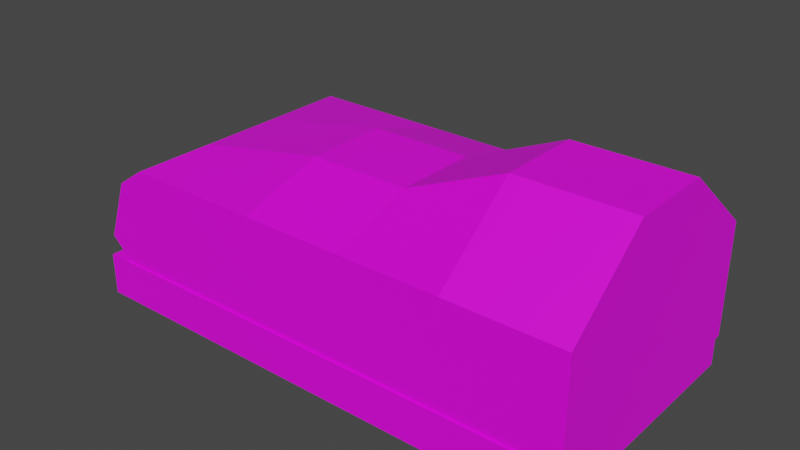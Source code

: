 # Source: ground1.blend  (saved by Blender 3.4.6; exported with 4.5.12 LTS)
import bpy
from mathutils import Matrix  # noqa: F401  (used for matrix-valued properties, if any)

bpy.ops.wm.read_factory_settings(use_empty=True)
scene = bpy.context.scene
scene.name = 'Scene'

# ---- collections
col_collection = bpy.data.collections.new('Collection'); scene.collection.children.link(col_collection)

# ---- images (referenced by path relative to the original .blend; pixels are not part of the script)
import os
ASSET_DIR = os.environ.get("B2B_ASSET_DIR", "")  # directory of the original .blend (textures are referenced by path, not embedded)
HERE = os.path.dirname(os.path.abspath(__file__))  # packed textures are extracted next to this script under _unpacked/

def load_image(name, relpath, width, height, colorspace="sRGB"):
    """Load a texture the original file referenced (path relative to the .blend, or extracted next to this script)."""
    p = next((c for c in (os.path.join(HERE, relpath), os.path.join(ASSET_DIR, relpath)) if relpath and os.path.exists(c)), "")
    if p:
        img = bpy.data.images.load(p, check_existing=True)
        img.name = name
    else:  # same state as the original file: an image datablock whose file is absent (Cycles renders it pink)
        img = bpy.data.images.new(name, width, height)
        img.source = "FILE"
        img.filepath = "//" + (relpath or name)
    img.colorspace_settings.name = colorspace
    return img
img_grass_png = load_image('grass.png', 'Texture/grass.png', 1024, 1024, 'sRGB')
img_zemlya_png = load_image('zemlya.png', 'Texture/zemlya.png', 1024, 1024, 'sRGB')

# ---- materials (node trees are filled in below, after node groups)
mat_material_002 = bpy.data.materials.new('Material.002')
mat_material_002.use_transparent_shadow = False
mat_material_001 = bpy.data.materials.new('Material.001')
mat_material_001.use_transparent_shadow = False

# ---- material node trees
mat_material_002.use_nodes = True; mat_material_002.node_tree.nodes.clear()
_N = mat_material_002.node_tree.nodes; _L = mat_material_002.node_tree.links
n0 = _N.new('ShaderNodeBsdfPrincipled'); n0.name = 'Principled BSDF'; n0.location = (10, 300)
n0.distribution = 'GGX'
n0.subsurface_method = 'RANDOM_WALK_SKIN'
n0.inputs[3].default_value = 1.45
n0.inputs[27].default_value = (0.0, 0.0, 0.0, 1.0)
n0.inputs[28].default_value = 1.0
n1 = _N.new('ShaderNodeOutputMaterial'); n1.name = 'Material Output'; n1.location = (300, 300)
n2 = _N.new('ShaderNodeTexImage'); n2.name = 'Image Texture'; n2.location = (-427, 125)
n2.image = img_grass_png
n2.interpolation = 'Closest'
_L.new(n0.outputs[0], n1.inputs[0])
_L.new(n2.outputs[0], n0.inputs[0])
n1.is_active_output = True
mat_material_001.use_nodes = True; mat_material_001.node_tree.nodes.clear()
_N = mat_material_001.node_tree.nodes; _L = mat_material_001.node_tree.links
n0 = _N.new('ShaderNodeBsdfPrincipled'); n0.name = 'Principled BSDF'; n0.location = (10, 300)
n0.distribution = 'GGX'
n0.subsurface_method = 'RANDOM_WALK_SKIN'
n0.inputs[3].default_value = 1.45
n0.inputs[27].default_value = (0.0, 0.0, 0.0, 1.0)
n0.inputs[28].default_value = 1.0
n1 = _N.new('ShaderNodeOutputMaterial'); n1.name = 'Material Output'; n1.location = (300, 300)
n2 = _N.new('ShaderNodeTexImage'); n2.name = 'Image Texture'; n2.location = (-435, 210)
n2.image = img_zemlya_png
n2.interpolation = 'Closest'
_L.new(n0.outputs[0], n1.inputs[0])
_L.new(n2.outputs[0], n0.inputs[0])
n1.is_active_output = True

# ---- world
world_world = bpy.data.worlds.new('World'); scene.world = world_world
world_world.use_nodes = True; world_world.node_tree.nodes.clear()
_N = world_world.node_tree.nodes; _L = world_world.node_tree.links
n0 = _N.new('ShaderNodeOutputWorld'); n0.name = 'World Output'; n0.location = (300, 300)
n1 = _N.new('ShaderNodeBackground'); n1.name = 'Background'; n1.location = (10, 300)
n1.inputs[0].default_value = (0.05088, 0.05088, 0.05088, 1.0)
_L.new(n1.outputs[0], n0.inputs[0])
n0.is_active_output = True
world_world.color = (0.05088, 0.05088, 0.05088)
world_world.use_sun_shadow = False
world_world.sun_shadow_jitter_overblur = 0.0

# ---- meshes
me_cube_001 = bpy.data.meshes.new('Cube.001')
me_cube_001.from_pydata([(-0.9274, 1.0, -0.7696), (-0.9274, -1.0, -0.7696), (1.0, 1.0, -0.7696), (1.0, 1.0, 1.0), (1.0, -1.0, -0.7696), (1.0, -1.0, 1.0), (0.5517, -1.0, -0.7696), (0.1517, -1.0, -0.7696), (-0.2483, -1.0, -0.7696), (-0.6483, -1.0, -0.7696), (-0.2483, -1.0, 1.0), (0.1517, -1.0, 1.0), (0.5517, -1.0, 1.0), (-0.6483, 1.0, -0.7696), (-0.2483, 1.0, -0.7696), (0.1517, 1.0, -0.7696), (0.5517, 1.0, -0.7696), (0.5517, 1.0, 1.0), (0.1517, 1.0, 1.0), (-0.2483, 1.0, 1.0), (-0.9274, -0.3333, -0.7696), (-0.9274, 0.3333, -0.7696), (1.0, 0.3333, -0.7696), (1.0, -0.3333, -0.7696), (1.0, -0.3333, 2.095), (1.0, 0.3333, 2.095), (0.5517, -0.3333, 2.095), (0.5517, 0.3333, 2.095), (0.1517, -0.3333, 1.412), (0.1517, 0.3333, 1.412), (-0.2483, -0.3333, 1.412), (-0.2483, 0.3333, 1.412), (-0.6483, -0.3333, -1.0), (-0.6483, 0.3333, -1.0), (-0.2483, -0.3333, -1.0), (-0.2483, 0.3333, -1.0), (0.1517, -0.3333, -1.0), (0.1517, 0.3333, -1.0), (0.5517, -0.3333, -1.0), (0.5517, 0.3333, -1.0), (-1.0, 1.0, -0.2804), (-1.0, -1.0, -0.2804), (-0.7992, -1.0, 1.0), (-0.7992, 1.0, 1.0), (-0.9114, 1.0, 0.6903), (-0.9114, -1.0, 0.6903), (-0.7992, -0.3333, 1.0), (-0.7992, 0.3333, 1.0), (-1.0, 0.3333, -0.2804), (-1.0, -0.3333, -0.2804), (-0.9114, 0.3333, 0.6903), (-0.9114, -0.3333, 0.6903), (1.0, -1.0, -0.5678), (1.0, 1.0, -0.5678), (0.5517, 1.0, -0.5678), (0.1517, 1.0, -0.5678), (-0.2483, 1.0, -0.5678), (-0.2483, -1.0, -0.5678), (0.1517, -1.0, -0.5678), (0.5517, -1.0, -0.5678), (1.0, -0.3333, -0.5678), (1.0, 0.3333, -0.5678), (-0.9274, 1.0, -0.5422), (-0.9274, -1.0, -0.5617), (-0.9274, -0.3333, -0.5552), (-0.9274, 0.3333, -0.5487), (-0.7036, -1.0, -0.5673), (-0.675, 1.0, -0.5678), (-0.675, -1.0, -0.5678), (-0.7041, 1.0, -0.5655), (-0.824, -1.0, -0.565), (-0.8322, 1.0, -0.5554)], [], [(59, 12, 5, 52), (61, 25, 3, 53), (39, 22, 2, 16), (25, 27, 17, 3), (27, 29, 18, 17), (29, 31, 19, 18), (21, 33, 13, 0), (33, 35, 14, 13), (35, 37, 15, 14), (37, 39, 16, 15), (53, 3, 17, 54), (54, 17, 18, 55), (55, 18, 19, 56), (57, 10, 11, 58), (58, 11, 12, 59), (7, 6, 38, 36), (36, 38, 39, 37), (8, 7, 36, 34), (34, 36, 37, 35), (9, 8, 34, 32), (32, 34, 35, 33), (1, 9, 32, 20), (20, 32, 33, 21), (11, 10, 30, 28), (28, 30, 31, 29), (12, 11, 28, 26), (26, 28, 29, 27), (5, 12, 26, 24), (24, 26, 27, 25), (6, 4, 23, 38), (38, 23, 22, 39), (52, 5, 24, 60), (60, 24, 25, 61), (51, 46, 42, 45), (21, 65, 64, 20), (30, 46, 47, 31), (31, 47, 43, 19), (13, 67, 69), (9, 66, 68), (10, 42, 46, 30), (20, 64, 63, 1), (41, 45, 66, 70), (13, 69, 71), (0, 62, 65, 21), (49, 51, 45, 41), (40, 44, 50, 48), (44, 43, 47, 50), (48, 50, 51, 49), (50, 47, 46, 51), (56, 19, 43, 67), (57, 68, 42, 10), (0, 13, 71, 62), (1, 63, 70, 9), (8, 9, 68, 57), (14, 56, 67, 13), (23, 60, 61, 22), (4, 52, 60, 23), (7, 58, 59, 6), (8, 57, 58, 7), (15, 55, 56, 14), (16, 54, 55, 15), (2, 53, 54, 16), (22, 61, 53, 2), (6, 59, 52, 4), (65, 62, 40, 48), (63, 64, 49, 41), (69, 67, 43, 44), (62, 71, 40), (70, 66, 9), (64, 65, 48, 49), (70, 63, 41), (71, 69, 44, 40), (68, 66, 45, 42)])
_uv = me_cube_001.uv_layers.new(name='UVMap')
_uv.uv.foreach_set('vector', [1.042, 1.431, 1.047, 3.101, 0.5695, 3.103, 0.5623, 1.433, -0.2711, 3.543, -0.6163, 1.232, 0.2522, 1.602, 0.5259, 3.468, 1.072, -0.1782, 0.5586, -0.2042, 0.5669, -0.9056, 1.044, -0.9028, -0.6163, 1.232, -0.5963, 1.05, 0.357, 1.115, 0.2522, 1.602, -0.5963, 1.05, -0.424, 0.6054, 0.4096, 0.6722, 0.357, 1.115, -0.424, 0.6054, -0.4203, 0.2055, 0.4237, 0.1861, 0.4096, 0.6722, 2.647, -0.1896, 2.272, -0.1666, 2.321, -0.9005, 2.623, -0.9065, 2.272, -0.1666, 1.877, -0.1784, 1.892, -0.9073, 2.321, -0.9005, 1.877, -0.1784, 1.475, -0.1803, 1.469, -0.9076, 1.892, -0.9073, 1.475, -0.1803, 1.072, -0.1782, 1.044, -0.9028, 1.469, -0.9076, 0.5672, -1.118, 0.5618, -2.784, 1.038, -2.785, 1.043, -1.118, 1.043, -1.118, 1.038, -2.785, 1.463, -2.787, 1.468, -1.121, 1.468, -1.121, 1.463, -2.787, 1.888, -2.788, 1.893, -1.121, 1.892, 1.43, 1.898, 3.097, 1.472, 3.099, 1.468, 1.432, 1.468, 1.432, 1.472, 3.099, 1.047, 3.101, 1.042, 1.431, 1.468, 1.219, 1.042, 1.215, 1.075, 0.482, 1.474, 0.4896, 1.474, 0.4896, 1.075, 0.482, 1.072, -0.1782, 1.475, -0.1803, 1.89, 1.217, 1.468, 1.219, 1.474, 0.4896, 1.876, 0.4889, 1.876, 0.4889, 1.474, 0.4896, 1.475, -0.1803, 1.877, -0.1784, 2.32, 1.207, 1.89, 1.217, 1.876, 0.4889, 2.277, 0.4844, 2.277, 0.4844, 1.876, 0.4889, 1.877, -0.1784, 2.272, -0.1666, 2.619, 1.213, 2.32, 1.207, 2.277, 0.4844, 2.641, 0.5104, 2.641, 0.5104, 2.277, 0.4844, 2.272, -0.1666, 2.647, -0.1896, -1.926, 0.6694, -1.952, 0.1953, -1.067, 0.2099, -1.063, 0.5813, -1.063, 0.5813, -1.067, 0.2099, -0.4203, 0.2055, -0.424, 0.6054, -1.872, 1.155, -1.926, 0.6694, -1.063, 0.5813, -0.8631, 1.073, -0.8631, 1.073, -1.063, 0.5813, -0.424, 0.6054, -0.5963, 1.05, -1.692, 1.654, -1.872, 1.155, -0.8631, 1.073, -0.8585, 1.254, -0.8585, 1.254, -0.8631, 1.073, -0.5963, 1.05, -0.6163, 1.232, 1.042, 1.215, 0.5608, 1.217, 0.5519, 0.5034, 1.075, 0.482, 1.075, 0.482, 0.5519, 0.5034, 0.5586, -0.2042, 1.072, -0.1782, -1.892, 3.486, -1.692, 1.654, -0.8585, 1.254, -1.105, 3.542, -1.105, 3.542, -0.8585, 1.254, -0.6163, 1.232, -0.2711, 3.543, -1.148, -0.9404, -1.145, -0.5412, -1.976, -0.5157, -1.984, -0.928, -0.2846, -2.755, -0.2917, -2.478, -1.128, -2.506, -1.122, -2.775, -1.067, 0.2099, -1.145, -0.5412, -0.3399, -0.5244, -0.4203, 0.2055, -0.4203, 0.2055, -0.3399, -0.5244, 0.4679, -0.483, 0.4237, 0.1861, 2.321, -0.9005, 2.35, -1.119, 2.381, -1.122, 2.32, 1.207, 2.38, 1.426, 2.349, 1.425, -1.952, 0.1953, -1.976, -0.5157, -1.145, -0.5412, -1.067, 0.2099, -1.122, -2.775, -1.128, -2.506, -1.967, -2.528, -1.963, -2.791, 2.694, 1.731, 2.602, 2.764, 2.38, 1.426, 2.508, 1.429, 2.321, -0.9005, 2.381, -1.122, 2.518, -1.134, 0.5504, -2.731, 0.542, -2.446, -0.2917, -2.478, -0.2846, -2.755, -1.134, -2.149, -1.148, -0.9404, -1.984, -0.928, -1.974, -2.162, 0.5315, -2.106, 0.4886, -0.8898, -0.3294, -0.9253, -0.3005, -2.131, 0.4886, -0.8898, 0.4679, -0.483, -0.3399, -0.5244, -0.3294, -0.9253, -0.3005, -2.131, -0.3294, -0.9253, -1.148, -0.9404, -1.134, -2.149, -0.3294, -0.9253, -0.3399, -0.5244, -1.145, -0.5412, -1.148, -0.9404, 1.893, -1.121, 1.888, -2.788, 2.474, -2.791, 2.35, -1.119, 1.892, 1.43, 2.349, 1.425, 2.483, 3.095, 1.898, 3.097, 2.623, -0.9065, 2.321, -0.9005, 2.518, -1.134, 2.619, -1.149, 2.619, 1.213, 2.618, 1.433, 2.508, 1.429, 2.32, 1.207, 1.89, 1.217, 2.32, 1.207, 2.349, 1.425, 1.892, 1.43, 1.892, -0.9073, 1.893, -1.121, 2.35, -1.119, 2.321, -0.9005, -1.112, 3.789, -1.105, 3.542, -0.2711, 3.543, -0.2615, 3.791, -1.91, 3.728, -1.892, 3.486, -1.105, 3.542, -1.112, 3.789, 1.468, 1.219, 1.468, 1.432, 1.042, 1.431, 1.042, 1.215, 1.89, 1.217, 1.892, 1.43, 1.468, 1.432, 1.468, 1.219, 1.469, -0.9076, 1.468, -1.121, 1.893, -1.121, 1.892, -0.9073, 1.044, -0.9028, 1.043, -1.118, 1.468, -1.121, 1.469, -0.9076, 0.5669, -0.9056, 0.5672, -1.118, 1.043, -1.118, 1.044, -0.9028, -0.2615, 3.791, -0.2711, 3.543, 0.5259, 3.468, 0.5504, 3.713, 1.042, 1.215, 1.042, 1.431, 0.5623, 1.433, 0.5608, 1.217, -0.2917, -2.478, 0.542, -2.446, 0.5315, -2.106, -0.3005, -2.131, -1.967, -2.528, -1.128, -2.506, -1.134, -2.149, -1.974, -2.162, 2.381, -1.122, 2.35, -1.119, 2.474, -2.791, 2.595, -2.461, 2.619, -1.149, 2.518, -1.134, 2.694, -1.429, 2.508, 1.429, 2.38, 1.426, 2.32, 1.207, -1.128, -2.506, -0.2917, -2.478, -0.3005, -2.131, -1.134, -2.149, 2.508, 1.429, 2.618, 1.433, 2.694, 1.731, 2.518, -1.134, 2.381, -1.122, 2.595, -2.461, 2.694, -1.429, 2.349, 1.425, 2.38, 1.426, 2.602, 2.764, 2.483, 3.095])
me_cube_001.materials.append(mat_material_002)
me_cube_001.update()
me_cube_001.normals_split_custom_set([tuple(v) for v in zip(*[iter([0.0, 1.0, 0.0, 0.0, 1.0, 0.0, 0.0, 1.0, 0.0, 0.0, 1.0, 0.0, -1.0, -8.453e-08, 0.0, -1.0, -8.453e-08, 0.0, -1.0, -8.453e-08, 0.0, -1.0, -8.453e-08, 0.0, -0.2454, -0.165, 0.9553, -0.2454, -0.165, 0.9553, -0.2454, -0.165, 0.9553, -0.2454, -0.165, 0.9553, 0.0, -0.8542, -0.52, 0.0, -0.8542, -0.52, 0.0, -0.8542, -0.52, 0.0, -0.8542, -0.52, 0.4923, -0.6519, -0.5767, 0.4923, -0.6519, -0.5767, 0.4923, -0.6519, -0.5767, 0.4923, -0.6519, -0.5767, 0.0, -0.5258, -0.8506, 0.0, -0.5258, -0.8506, 0.0, -0.5258, -0.8506, 0.0, -0.5258, -0.8506, 0.3767, -0.1577, 0.9128, 0.3767, -0.1577, 0.9128, 0.3767, -0.1577, 0.9128, 0.3767, -0.1577, 0.9128, 0.0, -0.3266, 0.9452, 0.0, -0.3266, 0.9452, 0.0, -0.3266, 0.9452, 0.0, -0.3266, 0.9452, 0.0, -0.3266, 0.9452, 0.0, -0.3266, 0.9452, 0.0, -0.3266, 0.9452, 0.0, -0.3266, 0.9452, 0.0, -0.3266, 0.9452, 0.0, -0.3266, 0.9452, 0.0, -0.3266, 0.9452, 0.0, -0.3266, 0.9452, 0.0, -1.0, 0.0, 0.0, -1.0, 0.0, 0.0, -1.0, 0.0, 0.0, -1.0, 0.0, 0.0, -1.0, 0.0, 0.0, -1.0, 0.0, 0.0, -1.0, 0.0, 0.0, -1.0, 0.0, 0.0, -1.0, 0.0, 0.0, -1.0, 0.0, 0.0, -1.0, 0.0, 0.0, -1.0, 0.0, 0.0, 1.0, 0.0, 0.0, 1.0, 0.0, 0.0, 1.0, 0.0, 0.0, 1.0, 0.0, 0.0, 1.0, 0.0, 0.0, 1.0, 0.0, 0.0, 1.0, 0.0, 0.0, 1.0, 0.0, 0.0, 0.3266, 0.9452, 0.0, 0.3266, 0.9452, 0.0, 0.3266, 0.9452, 0.0, 0.3266, 0.9452, 0.0, 0.0, 1.0, 0.0, 0.0, 1.0, 0.0, 0.0, 1.0, 0.0, 0.0, 1.0, 0.0, 0.3266, 0.9452, 0.0, 0.3266, 0.9452, 0.0, 0.3266, 0.9452, 0.0, 0.3266, 0.9452, 0.0, 0.0, 1.0, 0.0, 0.0, 1.0, 0.0, 0.0, 1.0, 0.0, 0.0, 1.0, 0.0, 0.3266, 0.9452, 0.0, 0.3266, 0.9452, 0.0, 0.3266, 0.9452, 0.0, 0.3266, 0.9452, 0.0, 0.0, 1.0, 0.0, 0.0, 1.0, 0.0, 0.0, 1.0, 0.0, 0.0, 1.0, 0.3767, 0.1577, 0.9128, 0.3767, 0.1577, 0.9128, 0.3767, 0.1577, 0.9128, 0.3767, 0.1577, 0.9128, 0.6365, 0.0, 0.7712, 0.6365, 0.0, 0.7712, 0.6365, 0.0, 0.7712, 0.6365, 0.0, 0.7712, 0.0, 0.5258, -0.8506, 0.0, 0.5258, -0.8506, 0.0, 0.5258, -0.8506, 0.0, 0.5258, -0.8506, 0.0, 0.0, -1.0, 0.0, 0.0, -1.0, 0.0, 0.0, -1.0, 0.0, 0.0, -1.0, 0.4923, 0.6519, -0.5767, 0.4923, 0.6519, -0.5767, 0.4923, 0.6519, -0.5767, 0.4923, 0.6519, -0.5767, 0.8629, 0.0, -0.5054, 0.8629, 0.0, -0.5054, 0.8629, 0.0, -0.5054, 0.8629, 0.0, -0.5054, 0.0, 0.8542, -0.52, 0.0, 0.8542, -0.52, 0.0, 0.8542, -0.52, 0.0, 0.8542, -0.52, 0.0, 0.0, -1.0, 0.0, 0.0, -1.0, 0.0, 0.0, -1.0, 0.0, 0.0, -1.0, -0.2454, 0.165, 0.9553, -0.2454, 0.165, 0.9553, -0.2454, 0.165, 0.9553, -0.2454, 0.165, 0.9553, -0.4571, 0.0, 0.8894, -0.4571, 0.0, 0.8894, -0.4571, 0.0, 0.8894, -0.4571, 0.0, 0.8894, -1.0, 0.0, 0.0, -1.0, 0.0, 0.0, -1.0, 0.0, 0.0, -1.0, 0.0, 0.0, -1.0, 0.0, 0.0, -1.0, 0.0, 0.0, -1.0, 0.0, 0.0, -1.0, 0.0, 0.0, 0.9402, 0.0, -0.3407, 0.9402, 0.0, -0.3407, 0.9402, 0.0, -0.3407, 0.9402, 0.0, -0.3407, 1.0, 1.027e-07, 0.0, 1.0, 1.027e-07, 0.0, 1.0, 1.027e-07, 0.0, 1.0, 1.027e-07, 0.0, 0.5991, 0.0, -0.8007, 0.5991, 0.0, -0.8007, 0.5991, 0.0, -0.8007, 0.5991, 0.0, -0.8007, 0.3365, -0.2781, -0.8997, 0.3365, -0.2781, -0.8997, 0.3365, -0.2781, -0.8997, 0.3365, -0.2781, -0.8997, 0.0, -1.0, 0.0, 0.0, -1.0, 0.0, 0.0, -1.0, 0.0, 0.0, 1.0, 0.0, 0.0, 1.0, 0.0, 0.0, 1.0, 0.0, 0.3365, 0.2781, -0.8997, 0.3365, 0.2781, -0.8997, 0.3365, 0.2781, -0.8997, 0.3365, 0.2781, -0.8997, 1.0, 0.0, 0.0, 1.0, 0.0, 0.0, 1.0, 0.0, 0.0, 1.0, 0.0, 0.0, 0.0, 1.0, 0.0, 0.0, 1.0, 0.0, 0.0, 1.0, 0.0, 0.0, 1.0, 0.0, 0.0, -1.0, 0.0, 0.0, -1.0, 0.0, 0.0, -1.0, 0.0, 1.0, 0.0, 0.0, 1.0, 0.0, 0.0, 1.0, 0.0, 0.0, 1.0, 0.0, 0.0, 0.9959, 0.0, -0.0909, 0.9959, 0.0, -0.0909, 0.9959, 0.0, -0.0909, 0.9959, 0.0, -0.0909, 0.9959, 0.0, -0.0909, 0.9959, 0.0, -0.0909, 0.9959, 0.0, -0.0909, 0.9959, 0.0, -0.0909, 0.9402, 0.0, -0.3407, 0.9402, 0.0, -0.3407, 0.9402, 0.0, -0.3407, 0.9402, 0.0, -0.3407, 0.9959, 0.0, -0.0909, 0.9959, 0.0, -0.0909, 0.9959, 0.0, -0.0909, 0.9959, 0.0, -0.0909, 0.9402, 0.0, -0.3407, 0.9402, 0.0, -0.3407, 0.9402, 0.0, -0.3407, 0.9402, 0.0, -0.3407, 0.0, -1.0, 3.889e-08, 0.0, -1.0, 3.889e-08, 0.0, -1.0, 3.889e-08, 0.0, -1.0, 3.889e-08, 0.0, 1.0, 0.0, 0.0, 1.0, 0.0, 0.0, 1.0, 0.0, 0.0, 1.0, 0.0, 0.0, -1.0, 0.0, 0.0, -1.0, 0.0, 0.0, -1.0, 0.0, 0.0, -1.0, 0.0, 0.0, 1.0, 0.0, 0.0, 1.0, 0.0, 0.0, 1.0, 0.0, 0.0, 1.0, 0.0, 0.0, 1.0, 0.0, 0.0, 1.0, 0.0, 0.0, 1.0, 0.0, 0.0, 1.0, 0.0, 0.0, -1.0, 0.0, 0.0, -1.0, 0.0, 0.0, -1.0, 0.0, 0.0, -1.0, 0.0, -1.0, 0.0, 0.0, -1.0, 0.0, 0.0, -1.0, 0.0, 0.0, -1.0, 0.0, 0.0, -1.0, 0.0, 0.0, -1.0, 0.0, 0.0, -1.0, 0.0, 0.0, -1.0, 0.0, 0.0, 0.0, 1.0, 0.0, 0.0, 1.0, 0.0, 0.0, 1.0, 0.0, 0.0, 1.0, 0.0, 0.0, 1.0, 0.0, 0.0, 1.0, 0.0, 0.0, 1.0, 0.0, 0.0, 1.0, 0.0, 0.0, -1.0, 0.0, 0.0, -1.0, 0.0, 0.0, -1.0, 0.0, 0.0, -1.0, 0.0, 0.0, -1.0, 0.0, 0.0, -1.0, 0.0, 0.0, -1.0, 0.0, 0.0, -1.0, 0.0, 0.0, -1.0, 0.0, 0.0, -1.0, 0.0, 0.0, -1.0, 0.0, 0.0, -1.0, 0.0, -1.0, 0.0, 0.0, -1.0, 0.0, 0.0, -1.0, 0.0, 0.0, -1.0, 0.0, 0.0, 0.0, 1.0, 0.0, 0.0, 1.0, 0.0, 0.0, 1.0, 0.0, 0.0, 1.0, 0.0, 0.9645, -0.001287, 0.2641, 0.9645, -0.001287, 0.2641, 0.9645, -0.001287, 0.2641, 0.9645, -0.001287, 0.2641, 0.9676, -0.00123, 0.2525, 0.9676, -0.00123, 0.2525, 0.9676, -0.00123, 0.2525, 0.9676, -0.00123, 0.2525, 0.0, -1.0, 0.0, 0.0, -1.0, 0.0, 0.0, -1.0, 0.0, 0.0, -1.0, 0.0, 0.0, -1.0, 0.0, 0.0, -1.0, 0.0, 0.0, -1.0, 0.0, 0.0, 1.0, 0.0, 0.0, 1.0, 0.0, 0.0, 1.0, 0.0, 0.9661, -0.001258, 0.2582, 0.9661, -0.001258, 0.2582, 0.9661, -0.001258, 0.2582, 0.9661, -0.001258, 0.2582, 0.0, 1.0, 0.0, 0.0, 1.0, 0.0, 0.0, 1.0, 0.0, 0.0, -1.0, 0.0, 0.0, -1.0, 0.0, 0.0, -1.0, 0.0, 0.0, -1.0, 0.0, 0.0, 1.0, 0.0, 0.0, 1.0, 0.0, 0.0, 1.0, 0.0, 0.0, 1.0, 0.0])] * 3)])
me_cube_002 = bpy.data.meshes.new('Cube.002')
me_cube_002.from_pydata([(-1.0, -1.0, -1.0), (-1.0, -1.0, 1.0), (-1.0, 1.0, -1.0), (-1.0, 1.0, 1.0), (1.0, -1.0, -1.0), (1.0, -1.0, 1.0), (1.0, 1.0, -1.0), (1.0, 1.0, 1.0)], [], [(0, 1, 3, 2), (2, 3, 7, 6), (6, 7, 5, 4), (4, 5, 1, 0), (2, 6, 4, 0), (7, 3, 1, 5)])
_uv = me_cube_002.uv_layers.new(name='UVMap')
_uv.uv.foreach_set('vector', [1.533, 0.2105, 1.533, 0.7895, 0.954, 0.7895, 0.954, 0.2105, 0.954, 0.2105, 0.954, 0.7895, 0.375, 0.7895, 0.375, 0.2105, 0.375, 0.2105, 0.375, 0.7895, -0.2039, 0.7895, -0.2039, 0.2105, -0.2039, 0.2105, -0.2039, 0.7895, -0.7829, 0.7895, -0.7829, 0.2105, 0.375, -0.3684, 0.375, 0.2105, -0.2039, 0.2105, -0.2039, -0.3684, 0.375, 0.7895, 0.375, 1.368, -0.2039, 1.368, -0.2039, 0.7895])
me_cube_002.materials.append(mat_material_001)
me_cube_002.update()

# ---- objects
ob_cube = bpy.data.objects.new('Cube', me_cube_001)
ob_cube_001 = bpy.data.objects.new('Cube.001', me_cube_002)

# ---- transforms, parenting, visibility, modifiers, constraints
ob_cube.location = (0.0, 0.0, 0.0)
ob_cube.scale = (6.0, 3.0, 1.5)
ob_cube_001.location = (-0.08075, 0.003733, -1.424)
ob_cube_001.scale = (6.0, 3.053, 0.5)

# ---- collection membership
col_collection.objects.link(ob_cube)
col_collection.objects.link(ob_cube_001)

# ---- scene / render settings (as saved in the file)
scene.frame_start = 1; scene.frame_end = 250; scene.frame_set(1)
scene.render.engine = 'BLENDER_EEVEE_NEXT'
scene.cycles.sampling_pattern = 'TABULATED_SOBOL'
scene.cycles.use_light_tree = False
scene.view_settings.view_transform = 'Filmic'
bpy.context.view_layer.update()

# ---- added for rendering (the .blend has no active camera and no usable light): camera, sun
cam_auto = bpy.data.cameras.new('AutoCamera')
cam_auto.lens = 50.0
cam_auto.sensor_width = 36.0
cam_auto.clip_end = 1000.0
ob_auto_camera = bpy.data.objects.new('AutoCamera', cam_auto)
scene.collection.objects.link(ob_auto_camera)
ob_auto_camera.location = (13.332, -16.0431, 11.3075)
ob_auto_camera.rotation_euler = (1.09748, -7.21219e-08, 0.694738)
scene.camera = ob_auto_camera
light_auto_sun = bpy.data.lights.new('AutoSun', 'SUN')
light_auto_sun.energy = 3.0
light_auto_sun.angle = 0.0523599
ob_auto_sun = bpy.data.objects.new('AutoSun', light_auto_sun)
scene.collection.objects.link(ob_auto_sun)
ob_auto_sun.rotation_euler = (0.872665, 0.174533, 0.523599)
bpy.context.view_layer.update()
